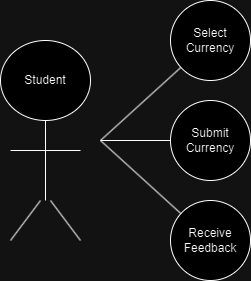

The diagram above was exported from draw.io. Its source (the exported page's mxGraphModel, read from the mxfile embedded in the PNG):
<mxGraphModel dx="2033" dy="1161" grid="1" gridSize="10" guides="1" tooltips="1" connect="1" arrows="1" fold="1" page="1" pageScale="1" pageWidth="850" pageHeight="1100" math="0" shadow="0">
  <root>
    <mxCell id="0" />
    <mxCell id="1" parent="0" />
    <mxCell id="YY4me_6gkwTGKS5j1KtT-8" value="Student" style="ellipse;whiteSpace=wrap;html=1;" vertex="1" parent="1">
      <mxGeometry x="60" y="450" width="90" height="80" as="geometry" />
    </mxCell>
    <mxCell id="YY4me_6gkwTGKS5j1KtT-9" value="" style="endArrow=none;html=1;rounded=0;entryX=0.5;entryY=1;entryDx=0;entryDy=0;" edge="1" parent="1" target="YY4me_6gkwTGKS5j1KtT-8">
      <mxGeometry width="50" height="50" relative="1" as="geometry">
        <mxPoint x="105" y="610" as="sourcePoint" />
        <mxPoint x="450" y="890" as="targetPoint" />
      </mxGeometry>
    </mxCell>
    <mxCell id="YY4me_6gkwTGKS5j1KtT-10" value="" style="endArrow=none;html=1;rounded=0;" edge="1" parent="1">
      <mxGeometry width="50" height="50" relative="1" as="geometry">
        <mxPoint x="70" y="560" as="sourcePoint" />
        <mxPoint x="140" y="560" as="targetPoint" />
      </mxGeometry>
    </mxCell>
    <mxCell id="YY4me_6gkwTGKS5j1KtT-11" value="" style="endArrow=none;html=1;rounded=0;" edge="1" parent="1">
      <mxGeometry width="50" height="50" relative="1" as="geometry">
        <mxPoint x="140" y="650" as="sourcePoint" />
        <mxPoint x="110" y="610" as="targetPoint" />
      </mxGeometry>
    </mxCell>
    <mxCell id="YY4me_6gkwTGKS5j1KtT-12" value="" style="endArrow=none;html=1;rounded=0;" edge="1" parent="1">
      <mxGeometry width="50" height="50" relative="1" as="geometry">
        <mxPoint x="70" y="650" as="sourcePoint" />
        <mxPoint x="100" y="610" as="targetPoint" />
      </mxGeometry>
    </mxCell>
    <mxCell id="YY4me_6gkwTGKS5j1KtT-13" value="Select Currency" style="ellipse;whiteSpace=wrap;html=1;aspect=fixed;" vertex="1" parent="1">
      <mxGeometry x="230" y="410" width="80" height="80" as="geometry" />
    </mxCell>
    <mxCell id="YY4me_6gkwTGKS5j1KtT-14" value="Submit Currency" style="ellipse;whiteSpace=wrap;html=1;aspect=fixed;" vertex="1" parent="1">
      <mxGeometry x="230" y="510" width="80" height="80" as="geometry" />
    </mxCell>
    <mxCell id="YY4me_6gkwTGKS5j1KtT-15" value="Receive Feedback" style="ellipse;whiteSpace=wrap;html=1;aspect=fixed;" vertex="1" parent="1">
      <mxGeometry x="230" y="610" width="80" height="80" as="geometry" />
    </mxCell>
    <mxCell id="YY4me_6gkwTGKS5j1KtT-16" value="" style="endArrow=none;html=1;rounded=0;" edge="1" parent="1" source="YY4me_6gkwTGKS5j1KtT-13">
      <mxGeometry width="50" height="50" relative="1" as="geometry">
        <mxPoint x="290" y="470" as="sourcePoint" />
        <mxPoint x="160" y="550" as="targetPoint" />
      </mxGeometry>
    </mxCell>
    <mxCell id="YY4me_6gkwTGKS5j1KtT-17" value="" style="endArrow=none;html=1;rounded=0;" edge="1" parent="1" target="YY4me_6gkwTGKS5j1KtT-14">
      <mxGeometry width="50" height="50" relative="1" as="geometry">
        <mxPoint x="160" y="550" as="sourcePoint" />
        <mxPoint x="340" y="420" as="targetPoint" />
      </mxGeometry>
    </mxCell>
    <mxCell id="YY4me_6gkwTGKS5j1KtT-18" value="" style="endArrow=none;html=1;rounded=0;" edge="1" parent="1" target="YY4me_6gkwTGKS5j1KtT-15">
      <mxGeometry width="50" height="50" relative="1" as="geometry">
        <mxPoint x="160" y="550" as="sourcePoint" />
        <mxPoint x="340" y="420" as="targetPoint" />
      </mxGeometry>
    </mxCell>
  </root>
</mxGraphModel>